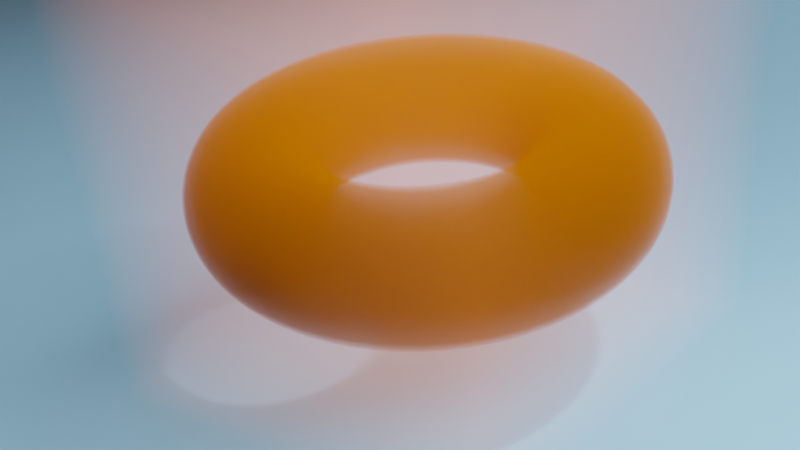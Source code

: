 # Source: sdf.blend  (saved by Blender 2.93.21; exported with 4.5.12 LTS)
import bpy
from mathutils import Matrix  # noqa: F401  (used for matrix-valued properties, if any)

bpy.ops.wm.read_factory_settings(use_empty=True)
scene = bpy.context.scene
scene.name = 'Scene'

# ---- collections
col_collection = bpy.data.collections.new('Collection'); scene.collection.children.link(col_collection)

# ---- materials (node trees are filled in below, after node groups)
mat_material = bpy.data.materials.new('Material')
mat_material.alpha_threshold = 0.0
mat_material.line_color = (0.0, 0.0, 0.0, 1.0)
mat_material_001 = bpy.data.materials.new('Material.001')
mat_material_002 = bpy.data.materials.new('Material.002')
mat_material_003 = bpy.data.materials.new('Material.003')

# ---- node groups
ng_nodegroup_001 = bpy.data.node_groups.new('NodeGroup.001', 'ShaderNodeTree')
_s = ng_nodegroup_001.interface.new_socket(name='Big radius', in_out='OUTPUT', socket_type='NodeSocketFloat')
_s.min_value = 0.0
_s.max_value = 0.0
_s = ng_nodegroup_001.interface.new_socket(name='Small radius', in_out='OUTPUT', socket_type='NodeSocketFloat')
_s = ng_nodegroup_001.interface.new_socket(name='hole', in_out='INPUT', socket_type='NodeSocketFloat')
_s.default_value = 0.5
_s.min_value = -1e+04
_s.max_value = 1e+04
_N = ng_nodegroup_001.nodes; _L = ng_nodegroup_001.links
n0 = _N.new('ShaderNodeMath'); n0.name = 'Math.012'; n0.location = (-204, 79)
n0.inputs[1].default_value = 1.0
n0.inputs[2].default_value = 0.0
n1 = _N.new('NodeGroupInput'); n1.name = 'Group Input'; n1.location = (-404, 49)
n2 = _N.new('NodeGroupOutput'); n2.name = 'Group Output'; n2.location = (360, 56)
n3 = _N.new('ShaderNodeMath'); n3.name = 'Math.013'; n3.location = (4, 65)
n3.operation = 'DIVIDE'
n3.inputs[1].default_value = 2.0
n3.inputs[2].default_value = 0.0
n4 = _N.new('ShaderNodeMath'); n4.name = 'Math'; n4.location = (202, -42)
n4.operation = 'SUBTRACT'
n4.inputs[0].default_value = 1.0
n4.inputs[2].default_value = 0.0
_L.new(n1.outputs[0], n0.inputs[0])
_L.new(n0.outputs[0], n3.inputs[0])
_L.new(n3.outputs[0], n2.inputs[0])
_L.new(n3.outputs[0], n4.inputs[1])
_L.new(n4.outputs[0], n2.inputs[1])
n2.is_active_output = True
ng_nodegroup = bpy.data.node_groups.new('NodeGroup', 'ShaderNodeTree')
_s = ng_nodegroup.interface.new_socket(name='Density', in_out='OUTPUT', socket_type='NodeSocketFloat')
_s.min_value = 0.0
_s.max_value = 0.0
_s = ng_nodegroup.interface.new_socket(name='X', in_out='INPUT', socket_type='NodeSocketFloat')
_s.default_value = 0.5
_s.min_value = -1e+04
_s.max_value = 1e+04
_s = ng_nodegroup.interface.new_socket(name='Y', in_out='INPUT', socket_type='NodeSocketFloat')
_s.default_value = 0.5
_s.min_value = -1e+04
_s.max_value = 1e+04
_s = ng_nodegroup.interface.new_socket(name='Z', in_out='INPUT', socket_type='NodeSocketFloat')
_s.default_value = 0.5
_s.min_value = -1e+04
_s.max_value = 1e+04
_s = ng_nodegroup.interface.new_socket(name='Hole (%)', in_out='INPUT', socket_type='NodeSocketFloat')
_s.default_value = 0.5
_s.min_value = 0.0
_s.max_value = 1.0
_N = ng_nodegroup.nodes; _L = ng_nodegroup.links
n0 = _N.new('ShaderNodeMath'); n0.name = 'Math'; n0.location = (-138, 165)
n0.inputs[2].default_value = 0.0
n1 = _N.new('ShaderNodeMath'); n1.name = 'Math.006'; n1.location = (61, 167)
n1.operation = 'SQRT'
n1.inputs[2].default_value = 0.0
n2 = _N.new('ShaderNodeMath'); n2.name = 'Math.008'; n2.location = (439, 151)
n2.operation = 'POWER'
n2.inputs[1].default_value = 2.0
n2.inputs[2].default_value = 0.0
n3 = _N.new('ShaderNodeMath'); n3.name = 'Math.001'; n3.location = (-351, 246)
n3.operation = 'POWER'
n3.inputs[1].default_value = 2.0
n3.inputs[2].default_value = 0.0
n4 = _N.new('ShaderNodeMath'); n4.name = 'Math.002'; n4.location = (-353, 64)
n4.operation = 'POWER'
n4.inputs[1].default_value = 2.0
n4.inputs[2].default_value = 0.0
n5 = _N.new('ShaderNodeMath'); n5.name = 'Math.003'; n5.location = (-43, -27)
n5.operation = 'POWER'
n5.inputs[1].default_value = 2.0
n5.inputs[2].default_value = 0.0
n6 = _N.new('ShaderNodeMath'); n6.name = 'Math.007'; n6.location = (249, 165)
n6.operation = 'SUBTRACT'
n6.inputs[2].default_value = 0.0
n7 = _N.new('ShaderNodeMath'); n7.name = 'Math.010'; n7.location = (965, -184)
n7.operation = 'SUBTRACT'
n7.inputs[2].default_value = 0.0
n8 = _N.new('ShaderNodeMath'); n8.name = 'Math.004'; n8.location = (636, 82)
n8.inputs[2].default_value = 0.0
n9 = _N.new('NodeGroupOutput'); n9.name = 'Group Output'; n9.location = (1379, 0)
n10 = _N.new('ShaderNodeMath'); n10.name = 'Math.005'; n10.location = (1179, 27)
n10.operation = 'LESS_THAN'
n10.inputs[1].default_value = 0.0
n10.inputs[2].default_value = 0.1
n11 = _N.new('NodeGroupInput'); n11.name = 'Group Input'; n11.location = (-784, 186)
n12 = _N.new('ShaderNodeMath'); n12.name = 'Math.011'; n12.location = (-646, -761)
n12.inputs[2].default_value = 0.0
n13 = _N.new('ShaderNodeGroup'); n13.name = 'Group'; n13.location = (-558, -127)
n13.label = 'Radii'
n13.node_tree = ng_nodegroup_001
n14 = _N.new('ShaderNodeMath'); n14.name = 'Math.009'; n14.location = (-195, -217)
n14.operation = 'POWER'
n14.inputs[1].default_value = 2.0
n14.inputs[2].default_value = 0.0
_L.new(n11.outputs[0], n3.inputs[0])
_L.new(n11.outputs[1], n4.inputs[0])
_L.new(n11.outputs[2], n5.inputs[0])
_L.new(n10.outputs[0], n9.inputs[0])
_L.new(n0.outputs[0], n1.inputs[0])
_L.new(n3.outputs[0], n0.inputs[0])
_L.new(n4.outputs[0], n0.inputs[1])
_L.new(n5.outputs[0], n8.inputs[1])
_L.new(n1.outputs[0], n6.inputs[0])
_L.new(n6.outputs[0], n2.inputs[0])
_L.new(n2.outputs[0], n8.inputs[0])
_L.new(n14.outputs[0], n7.inputs[1])
_L.new(n8.outputs[0], n7.inputs[0])
_L.new(n7.outputs[0], n10.inputs[0])
_L.new(n11.outputs[3], n13.inputs[0])
_L.new(n13.outputs[1], n14.inputs[0])
_L.new(n13.outputs[0], n6.inputs[1])
n9.is_active_output = True

# ---- material node trees
mat_material.use_nodes = True; mat_material.node_tree.nodes.clear()
_N = mat_material.node_tree.nodes; _L = mat_material.node_tree.links
n0 = _N.new('ShaderNodeOutputMaterial'); n0.name = 'Material Output'; n0.location = (323, 658)
n1 = _N.new('ShaderNodeTexCoord'); n1.name = 'Texture Coordinate'; n1.location = (-970, 598)
n2 = _N.new('ShaderNodeSeparateXYZ'); n2.name = 'Separate XYZ'; n2.location = (-775, 558)
n3 = _N.new('ShaderNodeGroup'); n3.name = 'Group'; n3.location = (-589, 596)
n3.label = 'Sphere SDF'
n3.node_tree = ng_nodegroup
n3.inputs[3].default_value = 0.4
n4 = _N.new('ShaderNodeMath'); n4.name = 'Math.006'; n4.location = (-240, 614)
n4.operation = 'MULTIPLY'
n4.inputs[1].default_value = 3.0
n4.inputs[2].default_value = 0.0
n5 = _N.new('ShaderNodeVolumePrincipled'); n5.name = 'Principled Volume'; n5.location = (-16, 686)
n5.inputs[0].default_value = (0.5, 0.1379, 0.0, 1.0)
n5.inputs[6].default_value = 0.1
n5.inputs[7].default_value = (1.0, 0.213, 0.0, 1.0)
_L.new(n5.outputs[0], n0.inputs[1])
_L.new(n2.outputs[0], n3.inputs[0])
_L.new(n2.outputs[1], n3.inputs[1])
_L.new(n2.outputs[2], n3.inputs[2])
_L.new(n4.outputs[0], n5.inputs[2])
_L.new(n1.outputs[3], n2.inputs[0])
_L.new(n3.outputs[0], n4.inputs[0])
n0.is_active_output = True
mat_material_001.use_nodes = True; mat_material_001.node_tree.nodes.clear()
_N = mat_material_001.node_tree.nodes; _L = mat_material_001.node_tree.links
n0 = _N.new('ShaderNodeOutputMaterial'); n0.name = 'Material Output'; n0.location = (148, 765)
n1 = _N.new('ShaderNodeBsdfPrincipled'); n1.name = 'Principled BSDF'; n1.location = (-142, 765)
n1.distribution = 'GGX'
n1.subsurface_method = 'BURLEY'
n1.inputs[0].default_value = (0.2625, 0.5442, 0.8, 1.0)
n1.inputs[2].default_value = 0.2069
n1.inputs[3].default_value = 1.45
n1.inputs[27].default_value = (0.0, 0.0, 0.0, 1.0)
n1.inputs[28].default_value = 1.0
_L.new(n1.outputs[0], n0.inputs[0])
n0.is_active_output = True
mat_material_002.use_nodes = True; mat_material_002.node_tree.nodes.clear()
_N = mat_material_002.node_tree.nodes; _L = mat_material_002.node_tree.links
n0 = _N.new('ShaderNodeOutputMaterial'); n0.name = 'Material Output'; n0.location = (300, 300)
n1 = _N.new('ShaderNodeEmission'); n1.name = 'Emission'; n1.location = (10, 300)
n1.inputs[1].default_value = 5.0
_L.new(n1.outputs[0], n0.inputs[0])
n0.is_active_output = True
mat_material_003.use_nodes = True; mat_material_003.node_tree.nodes.clear()
_N = mat_material_003.node_tree.nodes; _L = mat_material_003.node_tree.links
n0 = _N.new('ShaderNodeOutputMaterial'); n0.name = 'Material Output'; n0.location = (300, 300)
n1 = _N.new('ShaderNodeEmission'); n1.name = 'Emission'; n1.location = (10, 300)
n1.inputs[1].default_value = 5.0
_L.new(n1.outputs[0], n0.inputs[0])
n0.is_active_output = True

# ---- world
world_world = bpy.data.worlds.new('World'); scene.world = world_world
world_world.use_nodes = True; world_world.node_tree.nodes.clear()
_N = world_world.node_tree.nodes; _L = world_world.node_tree.links
n0 = _N.new('ShaderNodeOutputWorld'); n0.name = 'World Output'; n0.location = (300, 300)
n1 = _N.new('ShaderNodeBackground'); n1.name = 'Background'; n1.location = (10, 300)
n1.inputs[0].default_value = (0.05088, 0.05088, 0.05088, 1.0)
_L.new(n1.outputs[0], n0.inputs[0])
n0.is_active_output = True
world_world.color = (0.05088, 0.05088, 0.05088)
world_world.use_sun_shadow = False
world_world.sun_shadow_jitter_overblur = 0.0

# ---- cameras
cam_camera = bpy.data.cameras.new('Camera')
cam_camera.clip_end = 100.0
cam_camera.ortho_scale = 7.314

# ---- lights
light_light = bpy.data.lights.new('Light', 'POINT')
light_light.transmission_factor = 0.0
light_light.energy = 1000.0
light_light.shadow_soft_size = 0.1
light_light.shadow_maximum_resolution = 0.006
light_light.use_absolute_resolution = True

# ---- meshes
me_cube = bpy.data.meshes.new('Cube')
me_cube.from_pydata([(1.0, 1.0, 1.0), (1.0, 1.0, -1.0), (1.0, -1.0, 1.0), (1.0, -1.0, -1.0), (-1.0, 1.0, 1.0), (-1.0, 1.0, -1.0), (-1.0, -1.0, 1.0), (-1.0, -1.0, -1.0)], [], [(0, 4, 6, 2), (3, 2, 6, 7), (7, 6, 4, 5), (5, 1, 3, 7), (1, 0, 2, 3), (5, 4, 0, 1)])
_uv = me_cube.uv_layers.new(name='UVMap')
_uv.uv.foreach_set('vector', [0.625, 0.5, 0.875, 0.5, 0.875, 0.75, 0.625, 0.75, 0.375, 0.75, 0.625, 0.75, 0.625, 1.0, 0.375, 1.0, 0.375, 0.0, 0.625, 0.0, 0.625, 0.25, 0.375, 0.25, 0.125, 0.5, 0.375, 0.5, 0.375, 0.75, 0.125, 0.75, 0.375, 0.5, 0.625, 0.5, 0.625, 0.75, 0.375, 0.75, 0.375, 0.25, 0.625, 0.25, 0.625, 0.5, 0.375, 0.5])
me_cube.materials.append(mat_material)
me_cube.use_remesh_preserve_volume = False
me_cube.use_remesh_preserve_attributes = False
me_cube.use_mirror_vertex_groups = False
me_cube.update()
me_plane = bpy.data.meshes.new('Plane')
me_plane.from_pydata([(-1.0, -1.0, 0.0), (1.0, -1.0, 0.0), (-1.0, 1.0, 0.0), (1.0, 1.0, 0.0)], [], [(0, 1, 3, 2)])
_uv = me_plane.uv_layers.new(name='UVMap')
_uv.uv.foreach_set('vector', [0.0, 0.0, 1.0, 0.0, 1.0, 1.0, 0.0, 1.0])
me_plane.materials.append(mat_material_001)
me_plane.use_remesh_fix_poles = True
me_plane.use_remesh_preserve_attributes = False
me_plane.update()
me_plane_001 = bpy.data.meshes.new('Plane.001')
me_plane_001.from_pydata([(-1.0, -1.0, 0.0), (1.0, -1.0, 0.0), (-1.0, 1.0, 0.0), (1.0, 1.0, 0.0)], [], [(0, 1, 3, 2)])
_uv = me_plane_001.uv_layers.new(name='UVMap')
_uv.uv.foreach_set('vector', [0.0, 0.0, 1.0, 0.0, 1.0, 1.0, 0.0, 1.0])
me_plane_001.materials.append(mat_material_002)
me_plane_001.use_remesh_fix_poles = True
me_plane_001.use_remesh_preserve_attributes = False
me_plane_001.update()
me_plane_002 = bpy.data.meshes.new('Plane.002')
me_plane_002.from_pydata([(-1.0, -1.0, 0.0), (1.0, -1.0, 0.0), (-1.0, 1.0, 0.0), (1.0, 1.0, 0.0)], [], [(0, 1, 3, 2)])
_uv = me_plane_002.uv_layers.new(name='UVMap')
_uv.uv.foreach_set('vector', [0.0, 0.0, 1.0, 0.0, 1.0, 1.0, 0.0, 1.0])
me_plane_002.materials.append(mat_material_003)
me_plane_002.use_remesh_fix_poles = True
me_plane_002.use_remesh_preserve_attributes = False
me_plane_002.update()

# ---- objects
ob_cube = bpy.data.objects.new('Cube', me_cube)
ob_light = bpy.data.objects.new('Light', light_light)
ob_camera = bpy.data.objects.new('Camera', cam_camera)
ob_plane = bpy.data.objects.new('Plane', me_plane)
ob_plane_001 = bpy.data.objects.new('Plane.001', me_plane_001)
ob_plane_002 = bpy.data.objects.new('Plane.002', me_plane_002)

# ---- transforms, parenting, visibility, modifiers, constraints
ob_cube.location = (-0.2511, -0.0855, 2.135)
ob_cube.rotation_euler = (0.1472, 0.2046, 0.1258)
ob_cube.scale = (2.306, 2.306, 2.306)
ob_cube.lock_rotations_4d = False
ob_cube.empty_display_type = 'ARROWS'
ob_cube.lineart.crease_threshold = 0.0
ob_light.location = (4.076, 1.005, 5.904)
ob_light.rotation_euler = (0.6503, 0.05522, 1.866)
ob_light.lock_rotations_4d = False
ob_light.empty_display_type = 'ARROWS'
ob_light.color = (0.0, 0.0, 0.0, 0.0)
ob_light.lineart.crease_threshold = 0.0
ob_camera.location = (7.359, -6.926, 4.958)
ob_camera.rotation_euler = (1.255, 0.1361, 0.8249)
ob_camera.lock_rotations_4d = False
ob_camera.empty_display_type = 'ARROWS'
ob_camera.color = (0.0, 0.0, 0.0, 0.0)
ob_camera.display_type = 'WIRE'
ob_camera.lineart.crease_threshold = 0.0
ob_plane.location = (0.0, 0.0, 0.0)
ob_plane.scale = (100.0, 100.0, 100.0)
ob_plane_001.location = (0.0, 43.04, 0.0)
ob_plane_001.rotation_euler = (1.571, -0.0, 0.0)
ob_plane_001.scale = (16.33, 16.33, 16.33)
ob_plane_002.location = (58.88, 0.5783, 0.0)
ob_plane_002.rotation_euler = (1.571, -0.0, -1.571)
ob_plane_002.scale = (81.65, 81.65, 81.65)

# ---- collection membership
col_collection.objects.link(ob_cube)
col_collection.objects.link(ob_light)
col_collection.objects.link(ob_camera)
col_collection.objects.link(ob_plane)
col_collection.objects.link(ob_plane_001)
col_collection.objects.link(ob_plane_002)

# ---- scene / render settings (as saved in the file)
scene.camera = ob_camera
scene.frame_start = 1; scene.frame_end = 250; scene.frame_set(0)
scene.render.engine = 'CYCLES'
scene.cycles.samples = 256
scene.cycles.sampling_pattern = 'TABULATED_SOBOL'
scene.cycles.use_adaptive_sampling = False
scene.cycles.use_light_tree = False
scene.view_settings.view_transform = 'Filmic'
bpy.context.view_layer.update()
